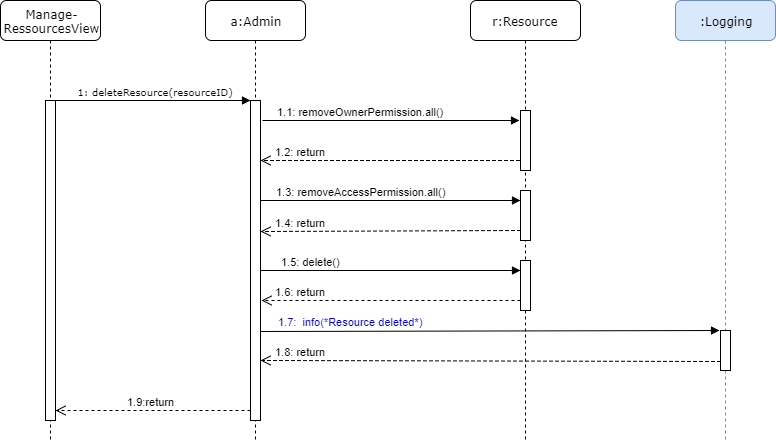

The diagram above was exported from draw.io. Its source (the exported page's mxGraphModel, read from the mxfile embedded in the PNG):
<mxGraphModel dx="1126" dy="579" grid="1" gridSize="10" guides="1" tooltips="1" connect="1" arrows="1" fold="1" page="1" pageScale="1" pageWidth="1100" pageHeight="850" background="#ffffff" math="0" shadow="0">
  <root>
    <mxCell id="0" />
    <mxCell id="1" parent="0" />
    <mxCell id="7baba1c4bc27f4b0-2" value="a:Admin" style="shape=umlLifeline;perimeter=lifelinePerimeter;whiteSpace=wrap;html=1;container=1;collapsible=0;recursiveResize=0;outlineConnect=0;rounded=1;shadow=0;comic=0;labelBackgroundColor=none;strokeColor=#000000;strokeWidth=1;fillColor=#FFFFFF;fontFamily=Verdana;fontSize=12;fontColor=#000000;align=center;" parent="1" vertex="1">
      <mxGeometry x="215" y="80" width="100" height="440" as="geometry" />
    </mxCell>
    <mxCell id="7baba1c4bc27f4b0-10" value="" style="html=1;points=[];perimeter=orthogonalPerimeter;rounded=0;shadow=0;comic=0;labelBackgroundColor=none;strokeColor=#000000;strokeWidth=1;fillColor=#FFFFFF;fontFamily=Verdana;fontSize=12;fontColor=#000000;align=center;" parent="7baba1c4bc27f4b0-2" vertex="1">
      <mxGeometry x="45" y="100" width="10" height="320" as="geometry" />
    </mxCell>
    <mxCell id="7baba1c4bc27f4b0-3" value="r:Resource" style="shape=umlLifeline;perimeter=lifelinePerimeter;whiteSpace=wrap;html=1;container=1;collapsible=0;recursiveResize=0;outlineConnect=0;rounded=1;shadow=0;comic=0;labelBackgroundColor=none;strokeColor=#000000;strokeWidth=1;fillColor=#FFFFFF;fontFamily=Verdana;fontSize=12;fontColor=#000000;align=center;" parent="1" vertex="1">
      <mxGeometry x="480" y="80" width="110" height="440" as="geometry" />
    </mxCell>
    <mxCell id="40" value="" style="html=1;points=[];perimeter=orthogonalPerimeter;" parent="7baba1c4bc27f4b0-3" vertex="1">
      <mxGeometry x="50" y="110" width="10" height="60" as="geometry" />
    </mxCell>
    <mxCell id="41" value="" style="html=1;points=[];perimeter=orthogonalPerimeter;" parent="7baba1c4bc27f4b0-3" vertex="1">
      <mxGeometry x="50" y="190" width="10" height="50" as="geometry" />
    </mxCell>
    <mxCell id="3" value="" style="html=1;points=[];perimeter=orthogonalPerimeter;" parent="7baba1c4bc27f4b0-3" vertex="1">
      <mxGeometry x="50" y="260" width="10" height="50" as="geometry" />
    </mxCell>
    <mxCell id="7baba1c4bc27f4b0-8" value="Manage-&lt;div&gt;Ress&lt;span&gt;ourcesView&lt;/span&gt;&lt;/div&gt;" style="shape=umlLifeline;perimeter=lifelinePerimeter;whiteSpace=wrap;html=1;container=1;collapsible=0;recursiveResize=0;outlineConnect=0;rounded=1;shadow=0;comic=0;labelBackgroundColor=none;strokeColor=#000000;strokeWidth=1;fillColor=#FFFFFF;fontFamily=Verdana;fontSize=12;fontColor=#000000;align=center;" parent="1" vertex="1">
      <mxGeometry x="10" y="80" width="100" height="440" as="geometry" />
    </mxCell>
    <mxCell id="7baba1c4bc27f4b0-9" value="" style="html=1;points=[];perimeter=orthogonalPerimeter;rounded=0;shadow=0;comic=0;labelBackgroundColor=none;strokeColor=#000000;strokeWidth=1;fillColor=#FFFFFF;fontFamily=Verdana;fontSize=12;fontColor=#000000;align=center;" parent="7baba1c4bc27f4b0-8" vertex="1">
      <mxGeometry x="45" y="100" width="10" height="320" as="geometry" />
    </mxCell>
    <mxCell id="7baba1c4bc27f4b0-11" value="&lt;font style=&quot;font-size: 10px&quot;&gt;&amp;nbsp;1: deleteResource(resourceID)&lt;/font&gt;" style="html=1;verticalAlign=bottom;endArrow=block;entryX=0;entryY=0;labelBackgroundColor=none;fontFamily=Verdana;fontSize=12;edgeStyle=elbowEdgeStyle;elbow=vertical;" parent="1" source="7baba1c4bc27f4b0-9" target="7baba1c4bc27f4b0-10" edge="1">
      <mxGeometry relative="1" as="geometry">
        <mxPoint x="220" y="190" as="sourcePoint" />
      </mxGeometry>
    </mxCell>
    <mxCell id="34" value="1.9:return" style="html=1;verticalAlign=bottom;endArrow=open;dashed=1;endSize=8;entryX=1.2;entryY=0.18;entryPerimeter=0;" parent="1" edge="1">
      <mxGeometry x="0.0256" relative="1" as="geometry">
        <mxPoint x="260" y="490" as="sourcePoint" />
        <mxPoint x="65" y="490" as="targetPoint" />
        <mxPoint as="offset" />
      </mxGeometry>
    </mxCell>
    <mxCell id="37" value="1.1: removeOwnerPermission.all()" style="html=1;verticalAlign=bottom;endArrow=block;" parent="1" edge="1">
      <mxGeometry x="-0.2374" width="80" relative="1" as="geometry">
        <mxPoint x="272" y="200" as="sourcePoint" />
        <mxPoint x="529" y="200" as="targetPoint" />
        <Array as="points" />
        <mxPoint as="offset" />
      </mxGeometry>
    </mxCell>
    <mxCell id="39" value="1.3: removeAccessPermission.all()" style="html=1;verticalAlign=bottom;endArrow=block;" parent="1" source="7baba1c4bc27f4b0-10" edge="1">
      <mxGeometry x="-0.2308" width="80" relative="1" as="geometry">
        <mxPoint x="273" y="280" as="sourcePoint" />
        <mxPoint x="530" y="280" as="targetPoint" />
        <mxPoint as="offset" />
      </mxGeometry>
    </mxCell>
    <mxCell id="42" value="1.2: return" style="html=1;verticalAlign=bottom;endArrow=open;dashed=1;endSize=8;" parent="1" target="7baba1c4bc27f4b0-10" edge="1">
      <mxGeometry x="0.6911" relative="1" as="geometry">
        <mxPoint x="529" y="240" as="sourcePoint" />
        <mxPoint x="450" y="270" as="targetPoint" />
        <Array as="points">
          <mxPoint x="390" y="240" />
        </Array>
        <mxPoint as="offset" />
      </mxGeometry>
    </mxCell>
    <mxCell id="43" value="1.4: return" style="html=1;verticalAlign=bottom;endArrow=open;dashed=1;endSize=8;" parent="1" edge="1">
      <mxGeometry x="0.6923" relative="1" as="geometry">
        <mxPoint x="530" y="310" as="sourcePoint" />
        <mxPoint x="270" y="311" as="targetPoint" />
        <mxPoint as="offset" />
      </mxGeometry>
    </mxCell>
    <mxCell id="50" value=":Logging" style="shape=umlLifeline;perimeter=lifelinePerimeter;whiteSpace=wrap;html=1;container=1;collapsible=0;recursiveResize=0;outlineConnect=0;rounded=1;shadow=0;comic=0;labelBackgroundColor=none;strokeColor=#6c8ebf;strokeWidth=1;fillColor=#dae8fc;fontFamily=Verdana;fontSize=12;fontColor=#000000;align=center;" parent="1" vertex="1">
      <mxGeometry x="685" y="80" width="100" height="440" as="geometry" />
    </mxCell>
    <mxCell id="51" value="" style="html=1;points=[];perimeter=orthogonalPerimeter;rounded=0;shadow=0;comic=0;labelBackgroundColor=none;strokeColor=#000000;strokeWidth=1;fillColor=#FFFFFF;fontFamily=Verdana;fontSize=12;fontColor=#000000;align=center;" parent="50" vertex="1">
      <mxGeometry x="45" y="330" width="10" height="40" as="geometry" />
    </mxCell>
    <mxCell id="52" value="&lt;font color=&quot;#0000cc&quot;&gt;1.7:&amp;nbsp; info(*Resource deleted*)&lt;/font&gt;" style="html=1;verticalAlign=bottom;endArrow=block;exitX=1.2;exitY=0.136;exitPerimeter=0;entryX=-0.1;entryY=0.225;entryPerimeter=0;" parent="1" edge="1">
      <mxGeometry x="-0.6078" y="1" width="80" relative="1" as="geometry">
        <mxPoint x="270" y="411" as="sourcePoint" />
        <mxPoint x="729" y="410" as="targetPoint" />
        <mxPoint as="offset" />
      </mxGeometry>
    </mxCell>
    <mxCell id="53" value="1.8: return" style="html=1;verticalAlign=bottom;endArrow=open;dashed=1;endSize=8;entryX=1;entryY=0.85;entryPerimeter=0;" parent="1" edge="1">
      <mxGeometry x="0.8261" relative="1" as="geometry">
        <mxPoint x="730" y="441" as="sourcePoint" />
        <mxPoint x="270" y="440" as="targetPoint" />
        <mxPoint as="offset" />
      </mxGeometry>
    </mxCell>
    <mxCell id="54" value="&lt;font style=&quot;font-size: 11px&quot;&gt;1.6: return&lt;/font&gt;" style="html=1;verticalAlign=bottom;endArrow=open;entryX=0.1;entryY=0.3;entryPerimeter=0;endFill=0;endSize=8;startSize=8;dashed=1;" parent="1" edge="1">
      <mxGeometry x="0.6988" width="80" relative="1" as="geometry">
        <mxPoint x="530" y="380" as="sourcePoint" />
        <mxPoint x="271" y="380" as="targetPoint" />
        <mxPoint as="offset" />
        <Array as="points" />
      </mxGeometry>
    </mxCell>
    <mxCell id="55" value="&lt;font style=&quot;font-size: 11px&quot;&gt;1.5: delete()&lt;/font&gt;" style="html=1;verticalAlign=bottom;endArrow=block;exitX=1.2;exitY=0.544;exitPerimeter=0;" parent="1" edge="1">
      <mxGeometry x="-0.6154" width="80" relative="1" as="geometry">
        <mxPoint x="270" y="350" as="sourcePoint" />
        <mxPoint x="530" y="350" as="targetPoint" />
        <mxPoint as="offset" />
        <Array as="points" />
      </mxGeometry>
    </mxCell>
  </root>
</mxGraphModel>